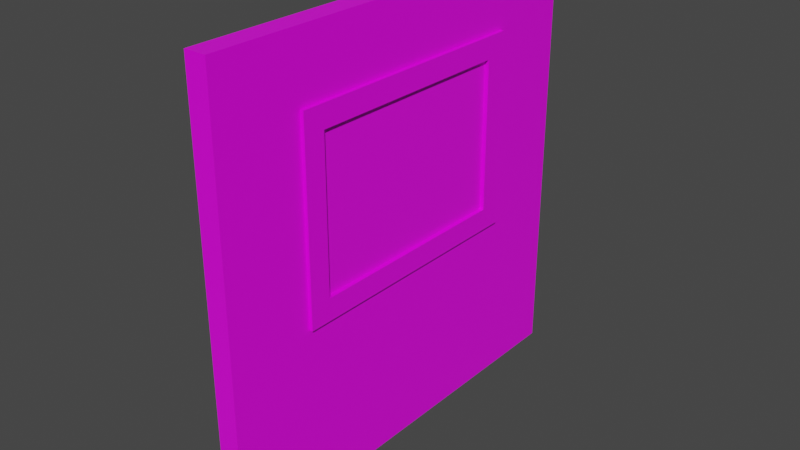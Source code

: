 # Source: window.blend  (saved by Blender 3.0.42; exported with 4.5.12 LTS)
import bpy
from mathutils import Matrix  # noqa: F401  (used for matrix-valued properties, if any)

bpy.ops.wm.read_factory_settings(use_empty=True)
scene = bpy.context.scene
scene.name = 'Scene'

# ---- collections
col_collection = bpy.data.collections.new('Collection'); scene.collection.children.link(col_collection)

# ---- images (referenced by path relative to the original .blend; pixels are not part of the script)
import os
ASSET_DIR = os.environ.get("B2B_ASSET_DIR", "")  # directory of the original .blend (textures are referenced by path, not embedded)
HERE = os.path.dirname(os.path.abspath(__file__))  # packed textures are extracted next to this script under _unpacked/

def load_image(name, relpath, width, height, colorspace="sRGB"):
    """Load a texture the original file referenced (path relative to the .blend, or extracted next to this script)."""
    p = next((c for c in (os.path.join(HERE, relpath), os.path.join(ASSET_DIR, relpath)) if relpath and os.path.exists(c)), "")
    if p:
        img = bpy.data.images.load(p, check_existing=True)
        img.name = name
    else:  # same state as the original file: an image datablock whose file is absent (Cycles renders it pink)
        img = bpy.data.images.new(name, width, height)
        img.source = "FILE"
        img.filepath = "//" + (relpath or name)
    img.colorspace_settings.name = colorspace
    return img
img_wall_window_png = load_image('wall window.png', 'wall window.png', 1024, 1024, 'sRGB')
img_window_png = load_image('Window.png', 'Window.png', 1024, 1024, 'sRGB')

# ---- materials (node trees are filled in below, after node groups)
mat_wall_window = bpy.data.materials.new('wall window')
mat_wall_window.alpha_threshold = 0.0
mat_wall_window.use_transparent_shadow = False
mat_wall_window.line_color = (0.0, 0.0, 0.0, 1.0)
mat_window = bpy.data.materials.new('window')
mat_window.use_transparent_shadow = False

# ---- material node trees
mat_wall_window.use_nodes = True; mat_wall_window.node_tree.nodes.clear()
_N = mat_wall_window.node_tree.nodes; _L = mat_wall_window.node_tree.links
n0 = _N.new('ShaderNodeOutputMaterial'); n0.name = 'Material Output'; n0.location = (300, 300)
n1 = _N.new('ShaderNodeBsdfPrincipled'); n1.name = 'Principled BSDF'; n1.location = (10, 300)
n1.distribution = 'GGX'
n1.subsurface_method = 'RANDOM_WALK_SKIN'
n1.inputs[2].default_value = 0.4
n1.inputs[3].default_value = 1.45
n1.inputs[27].default_value = (0.0, 0.0, 0.0, 1.0)
n1.inputs[28].default_value = 1.0
n2 = _N.new('ShaderNodeTexImage'); n2.name = 'Image Texture'; n2.location = (-280, 275)
n2.image = img_wall_window_png
_L.new(n1.outputs[0], n0.inputs[0])
_L.new(n2.outputs[0], n1.inputs[0])
n0.is_active_output = True
mat_window.use_nodes = True; mat_window.node_tree.nodes.clear()
_N = mat_window.node_tree.nodes; _L = mat_window.node_tree.links
n0 = _N.new('ShaderNodeBsdfPrincipled'); n0.name = 'Principled BSDF'; n0.location = (10, 300)
n0.distribution = 'GGX'
n0.subsurface_method = 'RANDOM_WALK_SKIN'
n0.inputs[3].default_value = 1.45
n0.inputs[27].default_value = (0.0, 0.0, 0.0, 1.0)
n0.inputs[28].default_value = 1.0
n1 = _N.new('ShaderNodeOutputMaterial'); n1.name = 'Material Output'; n1.location = (300, 300)
n2 = _N.new('ShaderNodeTexImage'); n2.name = 'Image Texture'; n2.location = (-280, 275)
n2.image = img_window_png
_L.new(n0.outputs[0], n1.inputs[0])
_L.new(n2.outputs[0], n0.inputs[0])
n1.is_active_output = True

# ---- world
world_world = bpy.data.worlds.new('World'); scene.world = world_world
world_world.use_nodes = True; world_world.node_tree.nodes.clear()
_N = world_world.node_tree.nodes; _L = world_world.node_tree.links
n0 = _N.new('ShaderNodeOutputWorld'); n0.name = 'World Output'; n0.location = (300, 300)
n1 = _N.new('ShaderNodeBackground'); n1.name = 'Background'; n1.location = (10, 300)
n1.inputs[0].default_value = (0.05088, 0.05088, 0.05088, 1.0)
_L.new(n1.outputs[0], n0.inputs[0])
n0.is_active_output = True
world_world.color = (0.05088, 0.05088, 0.05088)
world_world.use_sun_shadow = False
world_world.sun_shadow_jitter_overblur = 0.0

# ---- meshes
me_plane = bpy.data.meshes.new('Plane')
me_plane.from_pydata([(-4.013e-07, 1.0, 1.0), (-2.503e-07, 1.0, -1.0), (2.503e-07, -1.0, 1.0), (4.013e-07, -1.0, -1.0), (0.1, 1.0, 1.0), (0.1, 1.0, -1.0), (0.1, -1.0, 1.0), (0.1, -1.0, -1.0), (-3.107e-07, 1.0, -0.2), (3.409e-07, -1.0, -0.2), (0.1, -1.0, -0.2), (0.1, 1.0, -0.2), (2.956e-07, -1.0, 0.7), (0.1, 1.0, 0.7), (-3.56e-07, 1.0, 0.7), (0.1, -1.0, 0.7), (2.71e-07, -0.6, -1.0), (1.2e-07, -0.6, 1.0), (0.1, -0.6, 1.0), (0.1, -0.6, -1.0), (0.1, -0.6, -0.2), (2.106e-07, -0.6, -0.2), (1.653e-07, -0.6, 0.7), (0.1, -0.6, 0.7), (-1.407e-07, 0.6, 1.0), (0.1, 0.6, -1.0), (0.1, 0.6, -0.2), (0.1, 0.6, 0.7), (1.033e-08, 0.6, -1.0), (0.1, 0.6, 1.0), (-5.007e-08, 0.6, -0.2), (-9.537e-08, 0.6, 0.7)], [], [(21, 16, 3, 9), (20, 10, 7, 19), (16, 19, 7, 3), (24, 29, 4, 0), (12, 15, 6, 2), (8, 11, 5, 1), (14, 13, 11, 8), (3, 7, 10, 9), (23, 15, 10, 20), (22, 21, 9, 12), (17, 22, 12, 2), (18, 6, 15, 23), (0, 4, 13, 14), (9, 10, 15, 12), (29, 18, 23, 27), (24, 31, 22, 17), (31, 27, 23, 22), (27, 31, 30, 26), (2, 6, 18, 17), (28, 25, 19, 16), (26, 20, 19, 25), (30, 28, 16, 21), (8, 1, 28, 30), (11, 26, 25, 5), (1, 5, 25, 28), (13, 27, 26, 11), (14, 8, 30, 31), (0, 14, 31, 24), (4, 29, 27, 13), (17, 18, 29, 24), (21, 22, 23, 20), (30, 21, 20, 26)])
_k = set([(0, 4), (0, 14), (0, 24), (1, 5), (1, 8), (1, 28), (2, 6), (2, 12), (2, 17), (3, 7), (3, 9), (3, 16), (4, 13), (4, 29), (5, 11), (5, 25), (6, 15), (6, 18), (7, 10), (7, 19), (8, 14), (9, 12), (10, 15), (11, 13), (16, 28), (17, 24), (18, 29), (19, 25)])
me_plane.attributes.new('sharp_edge', 'BOOLEAN', 'EDGE').data.foreach_set('value', [ (min(e.vertices), max(e.vertices)) in _k for e in me_plane.edges])
_uv = me_plane.uv_layers.new(name='UVMap')
_uv.uv.foreach_set('vector', [0.2, 0.4, 0.2, 0.0, 0.0, 0.0, 0.0, 0.4, 0.2, 0.4, 6.233e-08, 0.4, 6.233e-08, 0.0, 0.2, 0.0, 0.2, 0.0, 0.2, 0.0, 6.233e-08, 0.0, 0.0, 0.0, 0.8, 1.0, 0.8, 1.0, 1.0, 1.0, 1.0, 1.0, 0.0, 0.85, 6.233e-08, 0.85, 6.233e-08, 1.0, 0.0, 1.0, 1.0, 0.4, 1.0, 0.4, 1.0, 0.0, 1.0, 0.0, 1.0, 0.85, 1.0, 0.85, 1.0, 0.4, 1.0, 0.4, 0.0, 0.0, 6.233e-08, 0.0, 6.233e-08, 0.4, 0.0, 0.4, 0.2, 0.85, 6.233e-08, 0.85, 6.233e-08, 0.4, 0.2, 0.4, 0.2, 0.85, 0.2, 0.4, 0.0, 0.4, 0.0, 0.85, 0.2, 1.0, 0.2, 0.85, 0.0, 0.85, 0.0, 1.0, 0.2, 1.0, 6.233e-08, 1.0, 6.233e-08, 0.85, 0.2, 0.85, 1.0, 1.0, 1.0, 1.0, 1.0, 0.85, 1.0, 0.85, 0.0, 0.4, 6.233e-08, 0.4, 6.233e-08, 0.85, 0.0, 0.85, 0.8, 1.0, 0.2, 1.0, 0.2, 0.85, 0.8, 0.85, 0.8, 1.0, 0.8, 0.85, 0.2, 0.85, 0.2, 1.0, 0.8, 0.85, 0.8, 0.85, 0.2, 0.85, 0.2, 0.85, 0.8, 0.85, 0.8, 0.85, 0.8, 0.4, 0.8, 0.4, 0.0, 1.0, 6.233e-08, 1.0, 0.2, 1.0, 0.2, 1.0, 0.8, 0.0, 0.8, 0.0, 0.2, 0.0, 0.2, 0.0, 0.8, 0.4, 0.2, 0.4, 0.2, 0.0, 0.8, 0.0, 0.8, 0.4, 0.8, 0.0, 0.2, 0.0, 0.2, 0.4, 1.0, 0.4, 1.0, 0.0, 0.8, 0.0, 0.8, 0.4, 1.0, 0.4, 0.8, 0.4, 0.8, 0.0, 1.0, 0.0, 1.0, 0.0, 1.0, 0.0, 0.8, 0.0, 0.8, 0.0, 1.0, 0.85, 0.8, 0.85, 0.8, 0.4, 1.0, 0.4, 1.0, 0.85, 1.0, 0.4, 0.8, 0.4, 0.8, 0.85, 1.0, 1.0, 1.0, 0.85, 0.8, 0.85, 0.8, 1.0, 1.0, 1.0, 0.8, 1.0, 0.8, 0.85, 1.0, 0.85, 0.2, 1.0, 0.2, 1.0, 0.8, 1.0, 0.8, 1.0, 0.2, 0.4, 0.2, 0.85, 0.2, 0.85, 0.2, 0.4, 0.8, 0.4, 0.2, 0.4, 0.2, 0.4, 0.8, 0.4])
me_plane.materials.append(mat_wall_window)
me_plane.use_remesh_fix_poles = True
me_plane.use_remesh_preserve_attributes = False
me_plane.update()
me_plane.normals_split_custom_set([tuple(v) for v in zip(*[iter([-1.0, -3.258e-07, -7.55e-08, -1.0, -3.258e-07, -7.55e-08, -1.0, -3.258e-07, -7.55e-08, -1.0, -3.258e-07, -7.55e-08, 1.0, 3.492e-07, 7.451e-08, 1.0, 3.492e-07, 7.451e-08, 1.0, 3.492e-07, 7.451e-08, 1.0, 3.492e-07, 7.451e-08, 0.0, 0.0, -1.0, 0.0, 0.0, -1.0, 0.0, 0.0, -1.0, 0.0, 0.0, -1.0, 0.0, 0.0, 1.0, 0.0, 0.0, 1.0, 0.0, 0.0, 1.0, 0.0, 0.0, 1.0, 1.192e-06, -1.0, 0.0, 1.192e-06, -1.0, 0.0, 1.192e-06, -1.0, 0.0, 1.192e-06, -1.0, 0.0, 0.0, 1.0, 0.0, 0.0, 1.0, 0.0, 0.0, 1.0, 0.0, 0.0, 1.0, 0.0, 0.0, 1.0, 0.0, 0.0, 1.0, 0.0, 0.0, 1.0, 0.0, 0.0, 1.0, 0.0, 1.192e-06, -1.0, 0.0, 1.192e-06, -1.0, 0.0, 1.192e-06, -1.0, 0.0, 1.192e-06, -1.0, 0.0, 1.0, 3.311e-07, 4.967e-08, 1.0, 3.311e-07, 4.967e-08, 1.0, 3.311e-07, 4.967e-08, 1.0, 3.311e-07, 4.967e-08, -1.0, -3.258e-07, -5.033e-08, -1.0, -3.258e-07, -5.033e-08, -1.0, -3.258e-07, -5.033e-08, -1.0, -3.258e-07, -5.033e-08, -1.0, -3.258e-07, -1.51e-07, -1.0, -3.258e-07, -1.51e-07, -1.0, -3.258e-07, -1.51e-07, -1.0, -3.258e-07, -1.51e-07, 1.0, 3.415e-07, 1.242e-07, 1.0, 3.415e-07, 1.242e-07, 1.0, 3.415e-07, 1.242e-07, 1.0, 3.415e-07, 1.242e-07, 0.0, 1.0, 0.0, 0.0, 1.0, 0.0, 0.0, 1.0, 0.0, 0.0, 1.0, 0.0, 1.192e-06, -1.0, 0.0, 1.192e-06, -1.0, 0.0, 1.192e-06, -1.0, 0.0, 1.192e-06, -1.0, 0.0, 1.0, 2.163e-07, 1.366e-07, 1.0, 2.163e-07, 1.366e-07, 1.0, 2.163e-07, 1.366e-07, 1.0, 2.163e-07, 1.366e-07, -1.0, -2.172e-07, -1.51e-07, -1.0, -2.172e-07, -1.51e-07, -1.0, -2.172e-07, -1.51e-07, -1.0, -2.172e-07, -1.51e-07, 1.987e-07, 2.484e-08, -1.0, 1.987e-07, 2.484e-08, -1.0, 1.987e-07, 2.484e-08, -1.0, 1.987e-07, 2.484e-08, -1.0, 0.0, -1.0, 0.0, 0.0, -1.0, 0.0, 0.0, -1.0, 0.0, 0.0, -1.0, 0.0, 0.0, 0.0, 1.0, 0.0, 0.0, 1.0, 0.0, 0.0, 1.0, 0.0, 0.0, 1.0, 0.0, 0.0, -1.0, 0.0, 0.0, -1.0, 0.0, 0.0, -1.0, 0.0, 0.0, -1.0, 1.0, 2.095e-07, 7.451e-08, 1.0, 2.095e-07, 7.451e-08, 1.0, 2.095e-07, 7.451e-08, 1.0, 2.095e-07, 7.451e-08, -1.0, -2.172e-07, -7.55e-08, -1.0, -2.172e-07, -7.55e-08, -1.0, -2.172e-07, -7.55e-08, -1.0, -2.172e-07, -7.55e-08, -1.0, -6.517e-07, -7.55e-08, -1.0, -6.517e-07, -7.55e-08, -1.0, -6.517e-07, -7.55e-08, -1.0, -6.517e-07, -7.55e-08, 1.0, 6.519e-07, 7.451e-08, 1.0, 6.519e-07, 7.451e-08, 1.0, 6.519e-07, 7.451e-08, 1.0, 6.519e-07, 7.451e-08, 0.0, 0.0, -1.0, 0.0, 0.0, -1.0, 0.0, 0.0, -1.0, 0.0, 0.0, -1.0, 1.0, 6.416e-07, 4.967e-08, 1.0, 6.416e-07, 4.967e-08, 1.0, 6.416e-07, 4.967e-08, 1.0, 6.416e-07, 4.967e-08, -1.0, -6.517e-07, -5.033e-08, -1.0, -6.517e-07, -5.033e-08, -1.0, -6.517e-07, -5.033e-08, -1.0, -6.517e-07, -5.033e-08, -1.0, -6.517e-07, -1.51e-07, -1.0, -6.517e-07, -1.51e-07, -1.0, -6.517e-07, -1.51e-07, -1.0, -6.517e-07, -1.51e-07, 1.0, 6.519e-07, 1.49e-07, 1.0, 6.519e-07, 1.49e-07, 1.0, 6.519e-07, 1.49e-07, 1.0, 6.519e-07, 1.49e-07, 0.0, 0.0, 1.0, 0.0, 0.0, 1.0, 0.0, 0.0, 1.0, 0.0, 0.0, 1.0, -1.192e-06, 1.0, 8.278e-09, -1.192e-06, 1.0, 8.278e-09, -1.192e-06, 1.0, 8.278e-09, -1.192e-06, 1.0, 8.278e-09, 1.242e-07, 0.0, 1.0, 1.242e-07, 0.0, 1.0, 1.242e-07, 0.0, 1.0, 1.242e-07, 0.0, 1.0])] * 3)])
me_cube_001 = bpy.data.meshes.new('Cube.001')
me_cube_001.from_pydata([(-0.01486, -0.6, -0.2), (-0.01486, -0.6, 0.7), (-0.01486, 0.6, -0.2), (-0.01486, 0.6, 0.7), (0.1069, -0.6, -0.2), (0.1069, -0.6, 0.7), (0.1069, 0.6, -0.2), (0.1069, 0.6, 0.7), (0.1069, -0.4997, -0.09828), (0.1069, -0.4997, 0.5983), (0.1069, 0.4997, -0.09828), (0.1069, 0.4997, 0.5983), (-0.01486, -0.4997, -0.09828), (-0.01486, -0.4997, 0.5983), (-0.01486, 0.4997, -0.09828), (-0.01486, 0.4997, 0.5983), (0.002325, -0.4997, -0.09828), (0.002325, -0.4997, 0.5983), (0.002325, 0.4997, -0.09828), (0.002325, 0.4997, 0.5983), (0.0896, -0.4997, -0.09828), (0.0896, -0.4997, 0.5983), (0.0896, 0.4997, -0.09828), (0.0896, 0.4997, 0.5983)], [], [(1, 3, 15, 13), (2, 3, 7, 6), (7, 5, 9, 11), (4, 5, 1, 0), (2, 6, 4, 0), (7, 3, 1, 5), (9, 8, 20, 21), (6, 7, 11, 10), (5, 4, 8, 9), (4, 6, 10, 8), (12, 13, 17, 16), (2, 0, 12, 14), (3, 2, 14, 15), (0, 1, 13, 12), (13, 15, 19, 17), (14, 12, 16, 18), (15, 14, 18, 19), (8, 10, 22, 20), (11, 9, 21, 23), (10, 11, 23, 22), (18, 16, 20, 22), (16, 17, 21, 20), (17, 19, 23, 21), (18, 22, 23, 19)])
_uv = me_cube_001.uv_layers.new(name='UVMap')
_uv.uv.foreach_set('vector', [0.2, 0.85, 0.8, 0.85, 0.7498, 0.7991, 0.2502, 0.7991, 0.8, 0.4, 0.8, 0.85, 0.8, 0.85, 0.8, 0.4, 0.8, 0.85, 0.2, 0.85, 0.2502, 0.7991, 0.7498, 0.7991, 0.2, 0.4, 0.2, 0.85, 0.2, 0.85, 0.2, 0.4, 0.8, 0.4, 0.8, 0.4, 0.2, 0.4, 0.2, 0.4, 0.8, 0.85, 0.8, 0.85, 0.2, 0.85, 0.2, 0.85, 0.2502, 0.7991, 0.2502, 0.4509, 0.2502, 0.4509, 0.2502, 0.7991, 0.8, 0.4, 0.8, 0.85, 0.7498, 0.7991, 0.7498, 0.4509, 0.2, 0.85, 0.2, 0.4, 0.2502, 0.4509, 0.2502, 0.7991, 0.2, 0.4, 0.8, 0.4, 0.7498, 0.4509, 0.2502, 0.4509, 0.2502, 0.4509, 0.2502, 0.7991, 0.2502, 0.7991, 0.2502, 0.4509, 0.8, 0.4, 0.2, 0.4, 0.2502, 0.4509, 0.7498, 0.4509, 0.8, 0.85, 0.8, 0.4, 0.7498, 0.4509, 0.7498, 0.7991, 0.2, 0.4, 0.2, 0.85, 0.2502, 0.7991, 0.2502, 0.4509, 0.2502, 0.7991, 0.7498, 0.7991, 0.7498, 0.7991, 0.2502, 0.7991, 0.7498, 0.4509, 0.2502, 0.4509, 0.2502, 0.4509, 0.7498, 0.4509, 0.7498, 0.7991, 0.7498, 0.4509, 0.7498, 0.4509, 0.7498, 0.7991, 0.2502, 0.4509, 0.7498, 0.4509, 0.7498, 0.4509, 0.2502, 0.4509, 0.7498, 0.7991, 0.2502, 0.7991, 0.2502, 0.7991, 0.7498, 0.7991, 0.7498, 0.4509, 0.7498, 0.7991, 0.7498, 0.7991, 0.7498, 0.4509, 0.7498, 0.4509, 0.2502, 0.4509, 0.2502, 0.4509, 0.7498, 0.4509, 0.2502, 0.4509, 0.2502, 0.7991, 0.2502, 0.7991, 0.2502, 0.4509, 0.2502, 0.7991, 0.7498, 0.7991, 0.7498, 0.7991, 0.2502, 0.7991, 0.7498, 0.4509, 0.7498, 0.4509, 0.7498, 0.7991, 0.7498, 0.7991])
me_cube_001.materials.append(mat_wall_window)
me_cube_001.use_remesh_fix_poles = True
me_cube_001.use_remesh_preserve_attributes = False
me_cube_001.update()
me_cube_002 = bpy.data.meshes.new('Cube.002')
me_cube_002.from_pydata([(0.002325, -0.4997, -0.09828), (0.002325, -0.4997, 0.5983), (0.002325, 0.4997, -0.09828), (0.002325, 0.4997, 0.5983), (0.0896, -0.4997, -0.09828), (0.0896, -0.4997, 0.5983), (0.0896, 0.4997, -0.09828), (0.0896, 0.4997, 0.5983)], [], [(0, 1, 3, 2), (6, 7, 5, 4)])
_uv = me_cube_002.uv_layers.new(name='UVMap')
_uv.uv.foreach_set('vector', [0.2502, 0.4509, 0.2502, 0.7991, 0.7498, 0.7991, 0.7498, 0.4509, 0.7498, 0.4509, 0.7498, 0.7991, 0.2502, 0.7991, 0.2502, 0.4509])
me_cube_002.materials.append(mat_window)
me_cube_002.use_remesh_fix_poles = True
me_cube_002.use_remesh_preserve_attributes = False
me_cube_002.update()

# ---- objects
ob_wall = bpy.data.objects.new('wall', me_plane)
ob_frame = bpy.data.objects.new('frame', me_cube_001)
ob_window = bpy.data.objects.new('window', me_cube_002)

# ---- transforms, parenting, visibility, modifiers, constraints
ob_wall.location = (0.0, 0.0, 0.0)
ob_wall.color = (0.8, 0.8, 0.8, 1.0)
ob_frame.location = (3.725e-09, 0.0, 0.0)
ob_frame.scale = (1.085, 1.0, 1.0)
ob_window.location = (3.725e-09, 0.0, 0.0)
ob_window.scale = (1.085, 1.0, 1.0)

# ---- collection membership
col_collection.objects.link(ob_wall)
col_collection.objects.link(ob_frame)
col_collection.objects.link(ob_window)

# ---- scene / render settings (as saved in the file)
scene.frame_start = 1; scene.frame_end = 250; scene.frame_set(1)
scene.render.engine = 'BLENDER_EEVEE_NEXT'
scene.cycles.sampling_pattern = 'TABULATED_SOBOL'
scene.cycles.use_light_tree = False
scene.view_settings.view_transform = 'Filmic'
bpy.context.view_layer.update()

# ---- added for rendering (the .blend has no active camera and no usable light): camera, sun
cam_auto = bpy.data.cameras.new('AutoCamera')
cam_auto.lens = 50.0
cam_auto.sensor_width = 36.0
cam_auto.clip_end = 1000.0
ob_auto_camera = bpy.data.objects.new('AutoCamera', cam_auto)
scene.collection.objects.link(ob_auto_camera)
ob_auto_camera.location = (2.66973, -3.14374, 2.09583)
ob_auto_camera.rotation_euler = (1.09748, -7.21219e-08, 0.694738)
scene.camera = ob_auto_camera
light_auto_sun = bpy.data.lights.new('AutoSun', 'SUN')
light_auto_sun.energy = 3.0
light_auto_sun.angle = 0.0523599
ob_auto_sun = bpy.data.objects.new('AutoSun', light_auto_sun)
scene.collection.objects.link(ob_auto_sun)
ob_auto_sun.rotation_euler = (0.872665, 0.174533, 0.523599)
bpy.context.view_layer.update()
